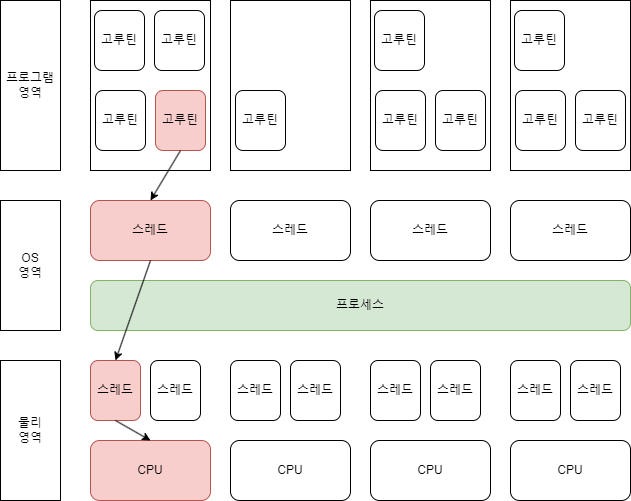

The diagram above was exported from draw.io. Its source (the exported page's mxGraphModel, read from the mxfile embedded in the PNG):
<mxGraphModel dx="1099" dy="791" grid="1" gridSize="10" guides="1" tooltips="1" connect="1" arrows="1" fold="1" page="1" pageScale="1" pageWidth="827" pageHeight="1169" math="0" shadow="0">
  <root>
    <mxCell id="0" />
    <mxCell id="1" parent="0" />
    <mxCell id="KFFOhXGVQgQZYWASff_l-22" value="" style="rounded=0;whiteSpace=wrap;html=1;" vertex="1" parent="1">
      <mxGeometry x="200" y="70" width="120" height="170" as="geometry" />
    </mxCell>
    <mxCell id="KFFOhXGVQgQZYWASff_l-1" value="CPU" style="rounded=1;whiteSpace=wrap;html=1;strokeColor=#b85450;align=center;verticalAlign=middle;fontFamily=Helvetica;fontSize=12;fillColor=#f8cecc;" vertex="1" parent="1">
      <mxGeometry x="200" y="510" width="120" height="60" as="geometry" />
    </mxCell>
    <mxCell id="KFFOhXGVQgQZYWASff_l-2" value="CPU" style="rounded=1;whiteSpace=wrap;html=1;strokeColor=default;align=center;verticalAlign=middle;fontFamily=Helvetica;fontSize=12;fontColor=default;fillColor=default;" vertex="1" parent="1">
      <mxGeometry x="340" y="510" width="120" height="60" as="geometry" />
    </mxCell>
    <mxCell id="KFFOhXGVQgQZYWASff_l-3" value="CPU" style="rounded=1;whiteSpace=wrap;html=1;strokeColor=default;align=center;verticalAlign=middle;fontFamily=Helvetica;fontSize=12;fontColor=default;fillColor=default;" vertex="1" parent="1">
      <mxGeometry x="480" y="510" width="120" height="60" as="geometry" />
    </mxCell>
    <mxCell id="KFFOhXGVQgQZYWASff_l-5" value="CPU" style="rounded=1;whiteSpace=wrap;html=1;strokeColor=default;align=center;verticalAlign=middle;fontFamily=Helvetica;fontSize=12;fontColor=default;fillColor=default;" vertex="1" parent="1">
      <mxGeometry x="620" y="510" width="120" height="60" as="geometry" />
    </mxCell>
    <mxCell id="KFFOhXGVQgQZYWASff_l-6" value="프로세스" style="rounded=1;whiteSpace=wrap;html=1;fillColor=#d5e8d4;strokeColor=#82b366;" vertex="1" parent="1">
      <mxGeometry x="200" y="350" width="540" height="50" as="geometry" />
    </mxCell>
    <mxCell id="KFFOhXGVQgQZYWASff_l-7" value="스레드" style="rounded=1;whiteSpace=wrap;html=1;strokeColor=#b85450;align=center;verticalAlign=middle;fontFamily=Helvetica;fontSize=12;fillColor=#f8cecc;" vertex="1" parent="1">
      <mxGeometry x="200" y="430" width="50" height="60" as="geometry" />
    </mxCell>
    <mxCell id="KFFOhXGVQgQZYWASff_l-8" value="스레드" style="rounded=1;whiteSpace=wrap;html=1;strokeColor=default;align=center;verticalAlign=middle;fontFamily=Helvetica;fontSize=12;fontColor=default;fillColor=default;" vertex="1" parent="1">
      <mxGeometry x="260" y="430" width="50" height="60" as="geometry" />
    </mxCell>
    <mxCell id="KFFOhXGVQgQZYWASff_l-9" value="스레드" style="rounded=1;whiteSpace=wrap;html=1;strokeColor=default;align=center;verticalAlign=middle;fontFamily=Helvetica;fontSize=12;fontColor=default;fillColor=default;" vertex="1" parent="1">
      <mxGeometry x="340" y="430" width="50" height="60" as="geometry" />
    </mxCell>
    <mxCell id="KFFOhXGVQgQZYWASff_l-10" value="스레드" style="rounded=1;whiteSpace=wrap;html=1;strokeColor=default;align=center;verticalAlign=middle;fontFamily=Helvetica;fontSize=12;fontColor=default;fillColor=default;" vertex="1" parent="1">
      <mxGeometry x="400" y="430" width="50" height="60" as="geometry" />
    </mxCell>
    <mxCell id="KFFOhXGVQgQZYWASff_l-11" value="스레드" style="rounded=1;whiteSpace=wrap;html=1;strokeColor=default;align=center;verticalAlign=middle;fontFamily=Helvetica;fontSize=12;fontColor=default;fillColor=default;" vertex="1" parent="1">
      <mxGeometry x="480" y="430" width="50" height="60" as="geometry" />
    </mxCell>
    <mxCell id="KFFOhXGVQgQZYWASff_l-12" value="스레드" style="rounded=1;whiteSpace=wrap;html=1;strokeColor=default;align=center;verticalAlign=middle;fontFamily=Helvetica;fontSize=12;fontColor=default;fillColor=default;" vertex="1" parent="1">
      <mxGeometry x="540" y="430" width="50" height="60" as="geometry" />
    </mxCell>
    <mxCell id="KFFOhXGVQgQZYWASff_l-13" value="스레드" style="rounded=1;whiteSpace=wrap;html=1;strokeColor=default;align=center;verticalAlign=middle;fontFamily=Helvetica;fontSize=12;fontColor=default;fillColor=default;" vertex="1" parent="1">
      <mxGeometry x="620" y="430" width="50" height="60" as="geometry" />
    </mxCell>
    <mxCell id="KFFOhXGVQgQZYWASff_l-14" value="스레드" style="rounded=1;whiteSpace=wrap;html=1;strokeColor=default;align=center;verticalAlign=middle;fontFamily=Helvetica;fontSize=12;fontColor=default;fillColor=default;" vertex="1" parent="1">
      <mxGeometry x="680" y="430" width="50" height="60" as="geometry" />
    </mxCell>
    <mxCell id="KFFOhXGVQgQZYWASff_l-15" value="스레드" style="rounded=1;whiteSpace=wrap;html=1;fillColor=#f8cecc;strokeColor=#b85450;" vertex="1" parent="1">
      <mxGeometry x="200" y="270" width="120" height="60" as="geometry" />
    </mxCell>
    <mxCell id="KFFOhXGVQgQZYWASff_l-16" value="스레드" style="rounded=1;whiteSpace=wrap;html=1;" vertex="1" parent="1">
      <mxGeometry x="340" y="270" width="120" height="60" as="geometry" />
    </mxCell>
    <mxCell id="KFFOhXGVQgQZYWASff_l-17" value="스레드" style="rounded=1;whiteSpace=wrap;html=1;" vertex="1" parent="1">
      <mxGeometry x="480" y="270" width="120" height="60" as="geometry" />
    </mxCell>
    <mxCell id="KFFOhXGVQgQZYWASff_l-18" value="물리&lt;div&gt;영역&lt;/div&gt;" style="rounded=0;whiteSpace=wrap;html=1;" vertex="1" parent="1">
      <mxGeometry x="110" y="430" width="60" height="140" as="geometry" />
    </mxCell>
    <mxCell id="KFFOhXGVQgQZYWASff_l-19" value="OS&lt;div&gt;영역&lt;/div&gt;" style="rounded=0;whiteSpace=wrap;html=1;" vertex="1" parent="1">
      <mxGeometry x="110" y="270" width="60" height="130" as="geometry" />
    </mxCell>
    <mxCell id="KFFOhXGVQgQZYWASff_l-20" value="스레드" style="rounded=1;whiteSpace=wrap;html=1;" vertex="1" parent="1">
      <mxGeometry x="620" y="270" width="120" height="60" as="geometry" />
    </mxCell>
    <mxCell id="KFFOhXGVQgQZYWASff_l-21" value="고루틴" style="rounded=1;whiteSpace=wrap;html=1;" vertex="1" parent="1">
      <mxGeometry x="204" y="80" width="50" height="60" as="geometry" />
    </mxCell>
    <mxCell id="KFFOhXGVQgQZYWASff_l-23" value="고루틴" style="rounded=1;whiteSpace=wrap;html=1;" vertex="1" parent="1">
      <mxGeometry x="264" y="80" width="50" height="60" as="geometry" />
    </mxCell>
    <mxCell id="KFFOhXGVQgQZYWASff_l-24" value="고루틴" style="rounded=1;whiteSpace=wrap;html=1;" vertex="1" parent="1">
      <mxGeometry x="205" y="160" width="50" height="60" as="geometry" />
    </mxCell>
    <mxCell id="KFFOhXGVQgQZYWASff_l-25" value="고루틴" style="rounded=1;whiteSpace=wrap;html=1;fillColor=#f8cecc;strokeColor=#b85450;" vertex="1" parent="1">
      <mxGeometry x="265" y="160" width="50" height="60" as="geometry" />
    </mxCell>
    <mxCell id="KFFOhXGVQgQZYWASff_l-26" value="" style="rounded=0;whiteSpace=wrap;html=1;" vertex="1" parent="1">
      <mxGeometry x="340" y="70" width="120" height="170" as="geometry" />
    </mxCell>
    <mxCell id="KFFOhXGVQgQZYWASff_l-29" value="고루틴" style="rounded=1;whiteSpace=wrap;html=1;" vertex="1" parent="1">
      <mxGeometry x="345" y="160" width="50" height="60" as="geometry" />
    </mxCell>
    <mxCell id="KFFOhXGVQgQZYWASff_l-31" value="" style="rounded=0;whiteSpace=wrap;html=1;" vertex="1" parent="1">
      <mxGeometry x="480" y="70" width="120" height="170" as="geometry" />
    </mxCell>
    <mxCell id="KFFOhXGVQgQZYWASff_l-32" value="고루틴" style="rounded=1;whiteSpace=wrap;html=1;" vertex="1" parent="1">
      <mxGeometry x="484" y="80" width="50" height="60" as="geometry" />
    </mxCell>
    <mxCell id="KFFOhXGVQgQZYWASff_l-34" value="고루틴" style="rounded=1;whiteSpace=wrap;html=1;" vertex="1" parent="1">
      <mxGeometry x="485" y="160" width="50" height="60" as="geometry" />
    </mxCell>
    <mxCell id="KFFOhXGVQgQZYWASff_l-35" value="고루틴" style="rounded=1;whiteSpace=wrap;html=1;" vertex="1" parent="1">
      <mxGeometry x="545" y="160" width="50" height="60" as="geometry" />
    </mxCell>
    <mxCell id="KFFOhXGVQgQZYWASff_l-36" value="" style="rounded=0;whiteSpace=wrap;html=1;" vertex="1" parent="1">
      <mxGeometry x="620" y="70" width="120" height="170" as="geometry" />
    </mxCell>
    <mxCell id="KFFOhXGVQgQZYWASff_l-37" value="고루틴" style="rounded=1;whiteSpace=wrap;html=1;" vertex="1" parent="1">
      <mxGeometry x="624" y="80" width="50" height="60" as="geometry" />
    </mxCell>
    <mxCell id="KFFOhXGVQgQZYWASff_l-39" value="고루틴" style="rounded=1;whiteSpace=wrap;html=1;" vertex="1" parent="1">
      <mxGeometry x="625" y="160" width="50" height="60" as="geometry" />
    </mxCell>
    <mxCell id="KFFOhXGVQgQZYWASff_l-40" value="고루틴" style="rounded=1;whiteSpace=wrap;html=1;" vertex="1" parent="1">
      <mxGeometry x="685" y="160" width="50" height="60" as="geometry" />
    </mxCell>
    <mxCell id="KFFOhXGVQgQZYWASff_l-41" value="프로그램&lt;div&gt;영역&lt;/div&gt;" style="rounded=0;whiteSpace=wrap;html=1;" vertex="1" parent="1">
      <mxGeometry x="110" y="70" width="60" height="170" as="geometry" />
    </mxCell>
    <mxCell id="KFFOhXGVQgQZYWASff_l-42" value="" style="endArrow=classic;html=1;rounded=0;exitX=0.5;exitY=1;exitDx=0;exitDy=0;entryX=0.5;entryY=0;entryDx=0;entryDy=0;" edge="1" parent="1" source="KFFOhXGVQgQZYWASff_l-25" target="KFFOhXGVQgQZYWASff_l-15">
      <mxGeometry width="50" height="50" relative="1" as="geometry">
        <mxPoint x="560" y="350" as="sourcePoint" />
        <mxPoint x="610" y="300" as="targetPoint" />
      </mxGeometry>
    </mxCell>
    <mxCell id="KFFOhXGVQgQZYWASff_l-43" value="" style="endArrow=classic;html=1;rounded=0;exitX=0.5;exitY=1;exitDx=0;exitDy=0;entryX=0.5;entryY=0;entryDx=0;entryDy=0;" edge="1" parent="1" source="KFFOhXGVQgQZYWASff_l-15" target="KFFOhXGVQgQZYWASff_l-7">
      <mxGeometry width="50" height="50" relative="1" as="geometry">
        <mxPoint x="560" y="350" as="sourcePoint" />
        <mxPoint x="610" y="300" as="targetPoint" />
      </mxGeometry>
    </mxCell>
    <mxCell id="KFFOhXGVQgQZYWASff_l-44" value="" style="endArrow=classic;html=1;rounded=0;entryX=0.5;entryY=0;entryDx=0;entryDy=0;exitX=0.5;exitY=1;exitDx=0;exitDy=0;" edge="1" parent="1" source="KFFOhXGVQgQZYWASff_l-7" target="KFFOhXGVQgQZYWASff_l-1">
      <mxGeometry width="50" height="50" relative="1" as="geometry">
        <mxPoint x="560" y="350" as="sourcePoint" />
        <mxPoint x="610" y="300" as="targetPoint" />
      </mxGeometry>
    </mxCell>
  </root>
</mxGraphModel>